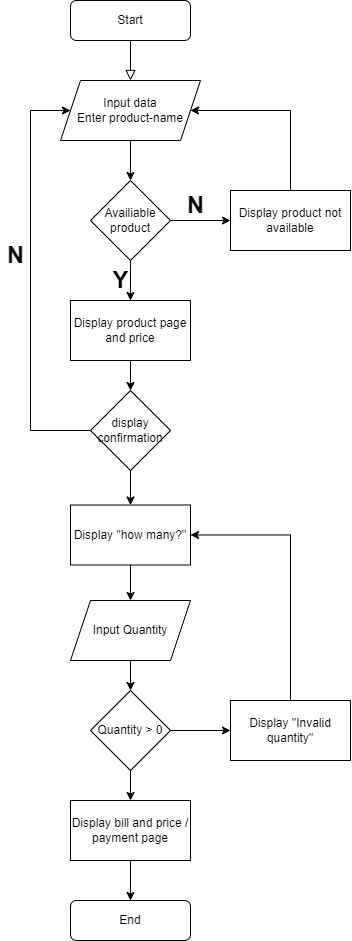

The diagram above was exported from draw.io. Its source (the exported page's mxGraphModel, read from the mxfile embedded in the PNG):
<mxGraphModel dx="2375" dy="1125" grid="1" gridSize="10" guides="1" tooltips="1" connect="1" arrows="1" fold="1" page="1" pageScale="1" pageWidth="827" pageHeight="1169" math="0" shadow="0">
  <root>
    <mxCell id="WIyWlLk6GJQsqaUBKTNV-0" />
    <mxCell id="WIyWlLk6GJQsqaUBKTNV-1" parent="WIyWlLk6GJQsqaUBKTNV-0" />
    <mxCell id="WIyWlLk6GJQsqaUBKTNV-2" value="" style="rounded=0;html=1;jettySize=auto;orthogonalLoop=1;fontSize=11;endArrow=block;endFill=0;endSize=8;strokeWidth=1;shadow=0;labelBackgroundColor=none;edgeStyle=orthogonalEdgeStyle;entryX=0.5;entryY=0;entryDx=0;entryDy=0;" parent="WIyWlLk6GJQsqaUBKTNV-1" source="WIyWlLk6GJQsqaUBKTNV-3" edge="1">
      <mxGeometry relative="1" as="geometry">
        <mxPoint x="220" y="160" as="targetPoint" />
      </mxGeometry>
    </mxCell>
    <mxCell id="WIyWlLk6GJQsqaUBKTNV-3" value="Start" style="rounded=1;whiteSpace=wrap;html=1;fontSize=12;glass=0;strokeWidth=1;shadow=0;" parent="WIyWlLk6GJQsqaUBKTNV-1" vertex="1">
      <mxGeometry x="160" y="80" width="120" height="40" as="geometry" />
    </mxCell>
    <mxCell id="o9sT0Zp602-yROINg448-2" value="Input data&lt;br&gt;Enter product-name" style="shape=parallelogram;perimeter=parallelogramPerimeter;whiteSpace=wrap;html=1;fixedSize=1;" vertex="1" parent="WIyWlLk6GJQsqaUBKTNV-1">
      <mxGeometry x="150" y="160" width="140" height="60" as="geometry" />
    </mxCell>
    <mxCell id="o9sT0Zp602-yROINg448-3" value="" style="endArrow=classic;html=1;rounded=0;exitX=0.5;exitY=1;exitDx=0;exitDy=0;" edge="1" parent="WIyWlLk6GJQsqaUBKTNV-1" source="o9sT0Zp602-yROINg448-2" target="o9sT0Zp602-yROINg448-4">
      <mxGeometry width="50" height="50" relative="1" as="geometry">
        <mxPoint x="210" y="170" as="sourcePoint" />
        <mxPoint x="220" y="260" as="targetPoint" />
      </mxGeometry>
    </mxCell>
    <mxCell id="o9sT0Zp602-yROINg448-8" style="edgeStyle=orthogonalEdgeStyle;rounded=0;orthogonalLoop=1;jettySize=auto;html=1;exitX=0.5;exitY=1;exitDx=0;exitDy=0;" edge="1" parent="WIyWlLk6GJQsqaUBKTNV-1" source="o9sT0Zp602-yROINg448-4" target="o9sT0Zp602-yROINg448-9">
      <mxGeometry relative="1" as="geometry">
        <mxPoint x="220" y="400" as="targetPoint" />
      </mxGeometry>
    </mxCell>
    <mxCell id="o9sT0Zp602-yROINg448-12" style="edgeStyle=orthogonalEdgeStyle;rounded=0;orthogonalLoop=1;jettySize=auto;html=1;exitX=1;exitY=0.5;exitDx=0;exitDy=0;entryX=0;entryY=0.5;entryDx=0;entryDy=0;" edge="1" parent="WIyWlLk6GJQsqaUBKTNV-1" source="o9sT0Zp602-yROINg448-4" target="o9sT0Zp602-yROINg448-11">
      <mxGeometry relative="1" as="geometry" />
    </mxCell>
    <mxCell id="o9sT0Zp602-yROINg448-4" value="Availiable product" style="rhombus;whiteSpace=wrap;html=1;" vertex="1" parent="WIyWlLk6GJQsqaUBKTNV-1">
      <mxGeometry x="180" y="260" width="80" height="80" as="geometry" />
    </mxCell>
    <mxCell id="o9sT0Zp602-yROINg448-5" value="Y" style="text;strokeColor=none;fillColor=none;html=1;fontSize=24;fontStyle=1;verticalAlign=middle;align=center;" vertex="1" parent="WIyWlLk6GJQsqaUBKTNV-1">
      <mxGeometry x="200" y="350" width="20" height="20" as="geometry" />
    </mxCell>
    <mxCell id="o9sT0Zp602-yROINg448-6" value="N" style="text;strokeColor=none;fillColor=none;html=1;fontSize=24;fontStyle=1;verticalAlign=middle;align=center;" vertex="1" parent="WIyWlLk6GJQsqaUBKTNV-1">
      <mxGeometry x="270" y="270" width="30" height="30" as="geometry" />
    </mxCell>
    <mxCell id="o9sT0Zp602-yROINg448-15" style="edgeStyle=orthogonalEdgeStyle;rounded=0;orthogonalLoop=1;jettySize=auto;html=1;exitX=0.5;exitY=1;exitDx=0;exitDy=0;entryX=0.5;entryY=0;entryDx=0;entryDy=0;" edge="1" parent="WIyWlLk6GJQsqaUBKTNV-1" source="o9sT0Zp602-yROINg448-9" target="o9sT0Zp602-yROINg448-14">
      <mxGeometry relative="1" as="geometry" />
    </mxCell>
    <mxCell id="o9sT0Zp602-yROINg448-9" value="Display product page and price" style="rounded=0;whiteSpace=wrap;html=1;" vertex="1" parent="WIyWlLk6GJQsqaUBKTNV-1">
      <mxGeometry x="160" y="380" width="120" height="60" as="geometry" />
    </mxCell>
    <mxCell id="o9sT0Zp602-yROINg448-13" style="edgeStyle=orthogonalEdgeStyle;rounded=0;orthogonalLoop=1;jettySize=auto;html=1;exitX=0.5;exitY=0;exitDx=0;exitDy=0;entryX=1;entryY=0.5;entryDx=0;entryDy=0;" edge="1" parent="WIyWlLk6GJQsqaUBKTNV-1" source="o9sT0Zp602-yROINg448-11" target="o9sT0Zp602-yROINg448-2">
      <mxGeometry relative="1" as="geometry">
        <Array as="points">
          <mxPoint x="380" y="190" />
        </Array>
      </mxGeometry>
    </mxCell>
    <mxCell id="o9sT0Zp602-yROINg448-11" value="Display product not available" style="rounded=0;whiteSpace=wrap;html=1;" vertex="1" parent="WIyWlLk6GJQsqaUBKTNV-1">
      <mxGeometry x="320" y="270" width="120" height="60" as="geometry" />
    </mxCell>
    <mxCell id="o9sT0Zp602-yROINg448-16" style="edgeStyle=orthogonalEdgeStyle;rounded=0;orthogonalLoop=1;jettySize=auto;html=1;exitX=0;exitY=0.5;exitDx=0;exitDy=0;entryX=0;entryY=0.5;entryDx=0;entryDy=0;" edge="1" parent="WIyWlLk6GJQsqaUBKTNV-1" source="o9sT0Zp602-yROINg448-14" target="o9sT0Zp602-yROINg448-2">
      <mxGeometry relative="1" as="geometry">
        <Array as="points">
          <mxPoint x="120" y="510" />
          <mxPoint x="120" y="190" />
        </Array>
      </mxGeometry>
    </mxCell>
    <mxCell id="o9sT0Zp602-yROINg448-19" style="edgeStyle=orthogonalEdgeStyle;rounded=0;orthogonalLoop=1;jettySize=auto;html=1;exitX=0.5;exitY=1;exitDx=0;exitDy=0;entryX=0.5;entryY=0;entryDx=0;entryDy=0;" edge="1" parent="WIyWlLk6GJQsqaUBKTNV-1" source="o9sT0Zp602-yROINg448-14" target="o9sT0Zp602-yROINg448-18">
      <mxGeometry relative="1" as="geometry" />
    </mxCell>
    <mxCell id="o9sT0Zp602-yROINg448-14" value="display confirmation" style="rhombus;whiteSpace=wrap;html=1;" vertex="1" parent="WIyWlLk6GJQsqaUBKTNV-1">
      <mxGeometry x="180" y="470" width="80" height="80" as="geometry" />
    </mxCell>
    <mxCell id="o9sT0Zp602-yROINg448-17" value="N" style="text;strokeColor=none;fillColor=none;html=1;fontSize=24;fontStyle=1;verticalAlign=middle;align=center;" vertex="1" parent="WIyWlLk6GJQsqaUBKTNV-1">
      <mxGeometry x="90" y="320" width="30" height="30" as="geometry" />
    </mxCell>
    <mxCell id="o9sT0Zp602-yROINg448-20" style="edgeStyle=orthogonalEdgeStyle;rounded=0;orthogonalLoop=1;jettySize=auto;html=1;exitX=0.5;exitY=1;exitDx=0;exitDy=0;" edge="1" parent="WIyWlLk6GJQsqaUBKTNV-1" source="o9sT0Zp602-yROINg448-18">
      <mxGeometry relative="1" as="geometry">
        <mxPoint x="220" y="680" as="targetPoint" />
      </mxGeometry>
    </mxCell>
    <mxCell id="o9sT0Zp602-yROINg448-18" value="Display &quot;how many?&quot;" style="rounded=0;whiteSpace=wrap;html=1;" vertex="1" parent="WIyWlLk6GJQsqaUBKTNV-1">
      <mxGeometry x="160" y="584.5" width="120" height="60" as="geometry" />
    </mxCell>
    <mxCell id="o9sT0Zp602-yROINg448-23" style="edgeStyle=orthogonalEdgeStyle;rounded=0;orthogonalLoop=1;jettySize=auto;html=1;exitX=0.5;exitY=1;exitDx=0;exitDy=0;entryX=0.5;entryY=0;entryDx=0;entryDy=0;" edge="1" parent="WIyWlLk6GJQsqaUBKTNV-1" source="o9sT0Zp602-yROINg448-21" target="o9sT0Zp602-yROINg448-22">
      <mxGeometry relative="1" as="geometry" />
    </mxCell>
    <mxCell id="o9sT0Zp602-yROINg448-21" value="Input Quantity" style="shape=parallelogram;perimeter=parallelogramPerimeter;whiteSpace=wrap;html=1;fixedSize=1;" vertex="1" parent="WIyWlLk6GJQsqaUBKTNV-1">
      <mxGeometry x="160" y="680" width="120" height="60" as="geometry" />
    </mxCell>
    <mxCell id="o9sT0Zp602-yROINg448-25" style="edgeStyle=orthogonalEdgeStyle;rounded=0;orthogonalLoop=1;jettySize=auto;html=1;exitX=1;exitY=0.5;exitDx=0;exitDy=0;entryX=0;entryY=0.5;entryDx=0;entryDy=0;" edge="1" parent="WIyWlLk6GJQsqaUBKTNV-1" source="o9sT0Zp602-yROINg448-22" target="o9sT0Zp602-yROINg448-24">
      <mxGeometry relative="1" as="geometry" />
    </mxCell>
    <mxCell id="o9sT0Zp602-yROINg448-28" style="edgeStyle=orthogonalEdgeStyle;rounded=0;orthogonalLoop=1;jettySize=auto;html=1;exitX=0.5;exitY=1;exitDx=0;exitDy=0;entryX=0.5;entryY=0;entryDx=0;entryDy=0;" edge="1" parent="WIyWlLk6GJQsqaUBKTNV-1" source="o9sT0Zp602-yROINg448-22" target="o9sT0Zp602-yROINg448-27">
      <mxGeometry relative="1" as="geometry" />
    </mxCell>
    <mxCell id="o9sT0Zp602-yROINg448-22" value="Quantity &amp;gt; 0" style="rhombus;whiteSpace=wrap;html=1;" vertex="1" parent="WIyWlLk6GJQsqaUBKTNV-1">
      <mxGeometry x="180" y="770" width="80" height="80" as="geometry" />
    </mxCell>
    <mxCell id="o9sT0Zp602-yROINg448-26" style="edgeStyle=orthogonalEdgeStyle;rounded=0;orthogonalLoop=1;jettySize=auto;html=1;exitX=0.5;exitY=0;exitDx=0;exitDy=0;entryX=1;entryY=0.5;entryDx=0;entryDy=0;" edge="1" parent="WIyWlLk6GJQsqaUBKTNV-1" source="o9sT0Zp602-yROINg448-24" target="o9sT0Zp602-yROINg448-18">
      <mxGeometry relative="1" as="geometry" />
    </mxCell>
    <mxCell id="o9sT0Zp602-yROINg448-24" value="Display &quot;Invalid quantity&quot;" style="rounded=0;whiteSpace=wrap;html=1;" vertex="1" parent="WIyWlLk6GJQsqaUBKTNV-1">
      <mxGeometry x="320" y="780" width="120" height="60" as="geometry" />
    </mxCell>
    <mxCell id="o9sT0Zp602-yROINg448-30" style="edgeStyle=orthogonalEdgeStyle;rounded=0;orthogonalLoop=1;jettySize=auto;html=1;exitX=0.5;exitY=1;exitDx=0;exitDy=0;" edge="1" parent="WIyWlLk6GJQsqaUBKTNV-1" source="o9sT0Zp602-yROINg448-27" target="o9sT0Zp602-yROINg448-29">
      <mxGeometry relative="1" as="geometry" />
    </mxCell>
    <mxCell id="o9sT0Zp602-yROINg448-27" value="Display bill and price / payment page" style="rounded=0;whiteSpace=wrap;html=1;" vertex="1" parent="WIyWlLk6GJQsqaUBKTNV-1">
      <mxGeometry x="160" y="880" width="120" height="60" as="geometry" />
    </mxCell>
    <mxCell id="o9sT0Zp602-yROINg448-29" value="End" style="rounded=1;whiteSpace=wrap;html=1;fontSize=12;glass=0;strokeWidth=1;shadow=0;" vertex="1" parent="WIyWlLk6GJQsqaUBKTNV-1">
      <mxGeometry x="160" y="980" width="120" height="40" as="geometry" />
    </mxCell>
  </root>
</mxGraphModel>